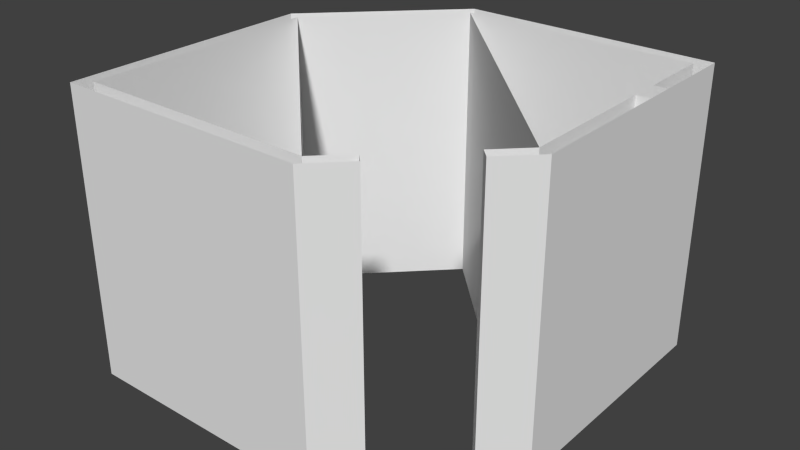 # Source: keep.blend  (saved by Blender 2.69.0; exported with 4.5.12 LTS)
import bpy
from mathutils import Matrix  # noqa: F401  (used for matrix-valued properties, if any)

bpy.ops.wm.read_factory_settings(use_empty=True)
scene = bpy.context.scene
scene.name = 'Scene'

# ---- collections
col_collection_1 = bpy.data.collections.new('Collection 1'); scene.collection.children.link(col_collection_1)

# ---- materials (node trees are filled in below, after node groups)
mat_material = bpy.data.materials.new('Material')
mat_material.alpha_threshold = 0.0
mat_material.use_transparent_shadow = False
mat_material.roughness = 0.5
mat_material.line_color = (0.0, 0.0, 0.0, 1.0)

# ---- material node trees

# ---- world
world_world = bpy.data.worlds.new('World'); scene.world = world_world
world_world.color = (0.05088, 0.05088, 0.05088)
world_world.use_sun_shadow = False
world_world.sun_shadow_jitter_overblur = 0.0
world_world.cycles.sampling_method = 'MANUAL'
world_world.cycles.sample_map_resolution = 256

# ---- meshes
me_cube = bpy.data.meshes.new('Cube')
me_cube.from_pydata([(4.0, 4.0, 0.0), (-4.0, -4.0, 0.0), (-1.241, 3.724, 0.0), (1.333, -4.0, 0.0), (3.724, -1.241, 0.0), (-3.724, -3.724, 0.0), (4.0, -1.333, 0.0), (3.724, 3.724, 0.0), (-1.333, 4.0, 0.0), (1.241, -3.724, 0.0), (-4.0, 1.333, 0.0), (-3.724, 1.241, 0.0), (4.0, 1.65, 0.0), (4.0, 2.25, 0.0), (3.724, 1.65, 0.0), (3.724, 2.25, 0.0), (1.832, -3.133, 0.0), (3.133, -1.832, 0.0), (2.016, -3.317, 0.0), (3.317, -2.016, 0.0), (3.317, -2.016, 6.0), (2.016, -3.317, 6.0), (3.133, -1.832, 6.0), (1.832, -3.133, 6.0), (3.724, 2.25, 6.0), (3.724, 1.65, 6.0), (4.0, 2.25, 6.0), (4.0, 1.65, 6.0), (-3.724, 1.241, 6.0), (-4.0, 1.333, 6.0), (1.241, -3.724, 6.0), (-1.333, 4.0, 6.0), (3.724, 3.724, 6.0), (4.0, -1.333, 6.0), (-3.724, -3.724, 6.0), (3.724, -1.241, 6.0), (1.333, -4.0, 6.0), (-1.241, 3.724, 6.0), (-4.0, -4.0, 6.0), (4.0, 4.0, 6.0)], [(3, 9), (4, 6), (35, 33), (36, 30), (34, 38), (28, 29), (31, 37), (32, 39), (0, 7), (2, 8), (10, 11), (1, 5)], [(9, 16, 23, 30), (4, 17, 22, 35), (7, 15, 24, 32), (14, 12, 27, 25), (11, 2, 37, 28), (6, 12, 27, 33), (0, 13, 26, 39), (11, 9, 30, 28), (5, 11, 28, 34), (13, 12, 27, 26), (3, 18, 21, 36), (6, 19, 20, 33), (7, 2, 37, 32), (15, 13, 26, 24), (3, 1, 38, 36), (4, 14, 25, 35), (1, 10, 29, 38), (10, 8, 31, 29), (19, 17, 22, 20), (0, 8, 31, 39), (4, 2, 37, 35), (18, 16, 23, 21), (9, 5, 34, 30)])
me_cube.materials.append(mat_material)
me_cube.use_remesh_preserve_volume = False
me_cube.use_remesh_preserve_attributes = False
me_cube.use_mirror_vertex_groups = False
me_cube.update()

# ---- objects
ob_cube = bpy.data.objects.new('Cube', me_cube)

# ---- transforms, parenting, visibility, modifiers, constraints
ob_cube.location = (0.0, 0.0, 0.0)
ob_cube.lock_rotations_4d = False
ob_cube.empty_display_type = 'ARROWS'
ob_cube.lineart.crease_threshold = 0.0

# ---- collection membership
col_collection_1.objects.link(ob_cube)

# ---- scene / render settings (as saved in the file)
scene.frame_start = 1; scene.frame_end = 250; scene.frame_set(1)
scene.render.engine = 'BLENDER_EEVEE_NEXT'
scene.render.image_settings.compression = 90
scene.render.resolution_percentage = 50
scene.render.dither_intensity = 0.0
scene.cycles.use_denoising = False
scene.cycles.samples = 10
scene.cycles.sampling_pattern = 'TABULATED_SOBOL'
scene.cycles.light_sampling_threshold = 0.0
scene.cycles.use_adaptive_sampling = False
scene.cycles.use_light_tree = False
scene.cycles.blur_glossy = 0.0
scene.cycles.volume_bounces = 1
scene.cycles.pixel_filter_type = 'GAUSSIAN'
scene.cycles.sample_clamp_indirect = 0.0
scene.view_settings.view_transform = 'Standard'
bpy.context.view_layer.update()

# ---- added for rendering (the .blend has no active camera and no usable light): camera, sun
cam_auto = bpy.data.cameras.new('AutoCamera')
cam_auto.lens = 50.0
cam_auto.sensor_width = 36.0
cam_auto.clip_end = 1000.0
ob_auto_camera = bpy.data.objects.new('AutoCamera', cam_auto)
scene.collection.objects.link(ob_auto_camera)
ob_auto_camera.location = (11.8487, -14.2184, 12.4789)
ob_auto_camera.rotation_euler = (1.09748, -7.21219e-08, 0.694738)
scene.camera = ob_auto_camera
light_auto_sun = bpy.data.lights.new('AutoSun', 'SUN')
light_auto_sun.energy = 3.0
light_auto_sun.angle = 0.0523599
ob_auto_sun = bpy.data.objects.new('AutoSun', light_auto_sun)
scene.collection.objects.link(ob_auto_sun)
ob_auto_sun.rotation_euler = (0.872665, 0.174533, 0.523599)
bpy.context.view_layer.update()
